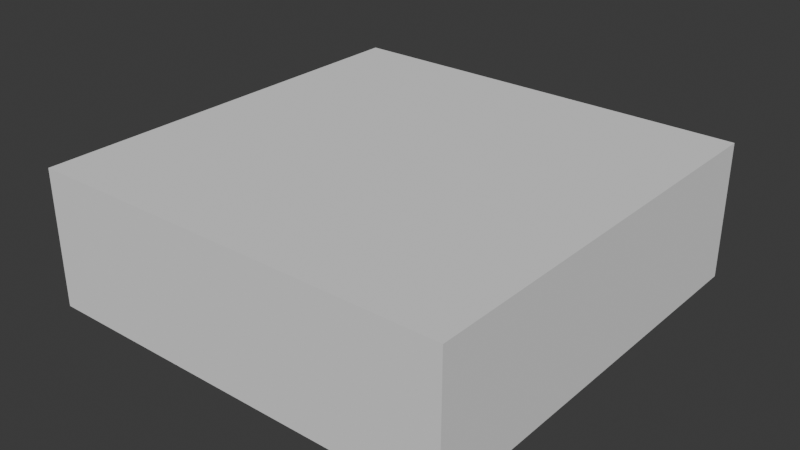 # Source: monshell_model.blend  (saved by Blender 4.0.36; exported with 4.5.12 LTS)
import bpy
from mathutils import Matrix  # noqa: F401  (used for matrix-valued properties, if any)

bpy.ops.wm.read_factory_settings(use_empty=True)
scene = bpy.context.scene
scene.name = 'Scene'

# ---- collections
col_collection = bpy.data.collections.new('Collection'); scene.collection.children.link(col_collection)

# ---- world
world_world = bpy.data.worlds.new('World'); scene.world = world_world
world_world.use_nodes = True; world_world.node_tree.nodes.clear()
_N = world_world.node_tree.nodes; _L = world_world.node_tree.links
n0 = _N.new('ShaderNodeOutputWorld'); n0.name = 'World Output'; n0.location = (300, 300)
n1 = _N.new('ShaderNodeBackground'); n1.name = 'Background'; n1.location = (10, 300)
n1.inputs[0].default_value = (0.05088, 0.05088, 0.05088, 1.0)
_L.new(n1.outputs[0], n0.inputs[0])
n0.is_active_output = True
world_world.color = (0.05088, 0.05088, 0.05088)
world_world.use_sun_shadow = False
world_world.sun_shadow_jitter_overblur = 0.0

# ---- meshes
me_cube_003 = bpy.data.meshes.new('Cube.003')
me_cube_003.from_pydata([(-1.0, -1.0, -1.0), (-1.0, -1.0, 1.0), (-1.0, 1.0, -1.0), (-1.0, 1.0, 1.0), (1.0, -1.0, -1.0), (1.0, -1.0, 1.0), (1.0, 1.0, -1.0), (1.0, 1.0, 1.0)], [], [(0, 1, 3, 2), (2, 3, 7, 6), (6, 7, 5, 4), (4, 5, 1, 0), (2, 6, 4, 0), (7, 3, 1, 5)])
_uv = me_cube_003.uv_layers.new(name='UVMap')
_uv.uv.foreach_set('vector', [0.375, 0.0, 0.625, 0.0, 0.625, 0.25, 0.375, 0.25, 0.375, 0.25, 0.625, 0.25, 0.625, 0.5, 0.375, 0.5, 0.375, 0.5, 0.625, 0.5, 0.625, 0.75, 0.375, 0.75, 0.375, 0.75, 0.625, 0.75, 0.625, 1.0, 0.375, 1.0, 0.125, 0.5, 0.375, 0.5, 0.375, 0.75, 0.125, 0.75, 0.625, 0.5, 0.875, 0.5, 0.875, 0.75, 0.625, 0.75])
me_cube_003.update()

# ---- objects
ob_monshell_model = bpy.data.objects.new('monshell_model', me_cube_003)

# ---- transforms, parenting, visibility, modifiers, constraints
ob_monshell_model.location = (0.0, 0.0, 0.0)
ob_monshell_model.scale = (1.271, 1.271, 0.4098)

# ---- collection membership
col_collection.objects.link(ob_monshell_model)

# ---- scene / render settings (as saved in the file)
scene.frame_start = 1; scene.frame_end = 250; scene.frame_set(77)
scene.render.engine = 'BLENDER_EEVEE_NEXT'
scene.cycles.sampling_pattern = 'TABULATED_SOBOL'
bpy.context.view_layer.update()

# ---- added for rendering (the .blend has no active camera and no usable light): camera, sun
cam_auto = bpy.data.cameras.new('AutoCamera')
cam_auto.lens = 50.0
cam_auto.sensor_width = 36.0
cam_auto.clip_end = 1000.0
ob_auto_camera = bpy.data.objects.new('AutoCamera', cam_auto)
scene.collection.objects.link(ob_auto_camera)
ob_auto_camera.location = (3.41169, -4.09402, 2.72935)
ob_auto_camera.rotation_euler = (1.09748, -7.21219e-08, 0.694738)
scene.camera = ob_auto_camera
light_auto_sun = bpy.data.lights.new('AutoSun', 'SUN')
light_auto_sun.energy = 3.0
light_auto_sun.angle = 0.0523599
ob_auto_sun = bpy.data.objects.new('AutoSun', light_auto_sun)
scene.collection.objects.link(ob_auto_sun)
ob_auto_sun.rotation_euler = (0.872665, 0.174533, 0.523599)
bpy.context.view_layer.update()
